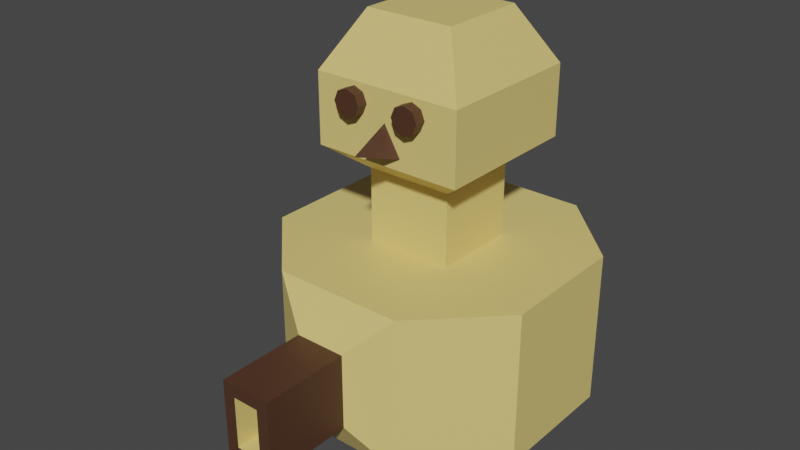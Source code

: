 # Source: enemy.blend  (saved by Blender 2.90.8; exported with 4.5.12 LTS)
import bpy
from mathutils import Matrix  # noqa: F401  (used for matrix-valued properties, if any)

bpy.ops.wm.read_factory_settings(use_empty=True)
scene = bpy.context.scene
scene.name = 'Scene'

# ---- collections
col_collection = bpy.data.collections.new('Collection'); scene.collection.children.link(col_collection)

# ---- materials (node trees are filled in below, after node groups)
mat_material = bpy.data.materials.new('Material')
mat_material.alpha_threshold = 0.0
mat_material.use_transparent_shadow = False
mat_material.line_color = (0.0, 0.0, 0.0, 1.0)
mat_eye = bpy.data.materials.new('eye')
mat_eye.use_transparent_shadow = False

# ---- material node trees
mat_material.use_nodes = True; mat_material.node_tree.nodes.clear()
_N = mat_material.node_tree.nodes; _L = mat_material.node_tree.links
n0 = _N.new('ShaderNodeOutputMaterial'); n0.name = 'Material Output'; n0.location = (300, 300)
n1 = _N.new('ShaderNodeBsdfPrincipled'); n1.name = 'Principled BSDF'; n1.location = (10, 300)
n1.distribution = 'GGX'
n1.subsurface_method = 'BURLEY'
n1.inputs[0].default_value = (0.8, 0.6206, 0.2027, 1.0)
n1.inputs[2].default_value = 0.4
n1.inputs[3].default_value = 1.45
n1.inputs[27].default_value = (0.0, 0.0, 0.0, 1.0)
n1.inputs[28].default_value = 1.0
_L.new(n1.outputs[0], n0.inputs[0])
n0.is_active_output = True
mat_eye.use_nodes = True; mat_eye.node_tree.nodes.clear()
_N = mat_eye.node_tree.nodes; _L = mat_eye.node_tree.links
n0 = _N.new('ShaderNodeBsdfPrincipled'); n0.name = 'Principled BSDF'; n0.location = (10, 300)
n0.distribution = 'GGX'
n0.subsurface_method = 'BURLEY'
n0.inputs[0].default_value = (0.07653, 0.03296, 0.0173, 1.0)
n0.inputs[3].default_value = 1.45
n0.inputs[27].default_value = (0.0, 0.0, 0.0, 1.0)
n0.inputs[28].default_value = 1.0
n1 = _N.new('ShaderNodeOutputMaterial'); n1.name = 'Material Output'; n1.location = (300, 300)
_L.new(n0.outputs[0], n1.inputs[0])
n1.is_active_output = True

# ---- world
world_world = bpy.data.worlds.new('World'); scene.world = world_world
world_world.use_nodes = True; world_world.node_tree.nodes.clear()
_N = world_world.node_tree.nodes; _L = world_world.node_tree.links
n0 = _N.new('ShaderNodeOutputWorld'); n0.name = 'World Output'; n0.location = (300, 300)
n1 = _N.new('ShaderNodeBackground'); n1.name = 'Background'; n1.location = (10, 300)
n1.inputs[0].default_value = (0.05088, 0.05088, 0.05088, 1.0)
_L.new(n1.outputs[0], n0.inputs[0])
n0.is_active_output = True
world_world.color = (0.05088, 0.05088, 0.05088)
world_world.use_sun_shadow = False
world_world.sun_shadow_jitter_overblur = 0.0

# ---- meshes
me_cube = bpy.data.meshes.new('Cube')
me_cube.from_pydata([(0.5607, 0.5607, 1.0), (0.5607, -0.5607, 1.0), (-0.5607, 0.5607, 1.0), (-0.5607, -0.5607, 1.0), (0.5607, -0.5607, 1.943), (-0.5607, -0.5607, 1.943), (0.5607, 0.5607, 1.943), (-0.5607, 0.5607, 1.943), (0.9693, -0.9693, 2.26), (-0.9693, -0.9693, 2.26), (0.9693, 0.9693, 2.26), (-0.9693, 0.9693, 2.26), (0.5734, -0.5734, 3.865), (-0.5734, -0.5734, 3.865), (0.5734, 0.5734, 3.865), (-0.5734, 0.5734, 3.865), (0.9693, -0.9693, 3.159), (-0.9693, -0.9693, 3.159), (0.9693, 0.9693, 3.159), (-0.9693, 0.9693, 3.159), (0.8419, 1.809, -1.0), (1.809, 0.8419, -1.0), (1.809, -0.8419, -1.0), (0.3278, -2.091, -0.4859), (-1.809, 0.8419, -1.0), (-0.8419, 1.809, -1.0), (-0.3278, -2.091, -0.4859), (-1.809, -0.8419, -1.0), (0.3278, -2.091, 0.4859), (1.809, -0.8419, 1.0), (1.125, -1.125, 1.0), (-1.809, -0.8419, 1.0), (-0.3278, -2.091, 0.4859), (-1.125, -1.125, 1.0), (1.809, 0.8419, 1.0), (0.8419, 1.809, 1.0), (1.125, 1.125, 1.0), (-0.8419, 1.809, 1.0), (-1.809, 0.8419, 1.0), (-1.125, 1.125, 1.0), (0.0, 1.0, -1.0), (0.866, -0.5, -1.0), (-0.866, -0.5, -1.0), (0.0, 0.0, 1.0), (-0.8419, -1.809, -1.0), (-0.8419, -1.809, 1.0), (0.8419, -1.809, 1.0), (0.8419, -1.809, -1.0), (-0.1678, -3.224, -0.3259), (-0.1678, -3.224, 0.3259), (0.1678, -3.224, 0.3259), (0.1678, -3.224, -0.3259), (-0.3278, -3.224, -0.4859), (-0.3278, -3.224, 0.4859), (0.3278, -3.224, 0.4859), (0.3278, -3.224, -0.4859), (-0.1678, -2.922, -0.3259), (-0.1678, -2.922, 0.3259), (0.1678, -2.922, 0.3259), (0.1678, -2.922, -0.3259)], [], [(2, 3, 5, 7), (27, 31, 38, 24), (1, 3, 33, 45, 46, 30), (26, 23, 55, 52), (24, 25, 20, 21, 22, 47, 44, 27), (21, 34, 29, 22), (0, 1, 30, 29, 34, 36), (3, 2, 39, 38, 31, 33), (2, 0, 36, 35, 37, 39), (6, 7, 11, 10), (3, 1, 4, 5), (0, 2, 7, 6), (1, 0, 6, 4), (11, 9, 17, 19), (4, 6, 10, 8), (7, 5, 9, 11), (5, 4, 8, 9), (14, 15, 13, 12), (9, 8, 16, 17), (10, 11, 19, 18), (8, 10, 18, 16), (12, 13, 17, 16), (14, 12, 16, 18), (13, 15, 19, 17), (15, 14, 18, 19), (46, 29, 30), (31, 45, 33), (34, 35, 36), (37, 38, 39), (34, 21, 20, 35), (44, 45, 31, 27), (46, 47, 22, 29), (37, 25, 24, 38), (25, 37, 35, 20), (40, 43, 41), (40, 41, 42), (41, 43, 42), (42, 43, 40), (26, 32, 45, 44), (28, 23, 47, 46), (23, 26, 44, 47), (32, 28, 46, 45), (48, 51, 59, 56), (32, 26, 52, 53), (28, 32, 53, 54), (23, 28, 54, 55), (48, 49, 53, 52), (50, 51, 55, 54), (51, 48, 52, 55), (49, 50, 54, 53), (59, 58, 57, 56), (49, 48, 56, 57), (50, 49, 57, 58), (51, 50, 58, 59)])
me_cube.polygons.foreach_set('material_index', [0, 0, 0, 1, 0, 0, 0, 0, 0, 0, 0, 0, 0, 0, 0, 0, 0, 0, 0, 0, 0, 0, 0, 0, 0, 0, 0, 0, 0, 0, 0, 0, 0, 0, 0, 0, 0, 0, 0, 0, 0, 0, 0, 1, 1, 1, 1, 1, 1, 1, 1, 0, 0, 0])
_uv = me_cube.uv_layers.new(name='UVMap')
_uv.uv.foreach_set('vector', [0.8201, 0.5549, 0.8201, 0.6951, 0.8201, 0.6951, 0.8201, 0.5549, 0.375, 0.06683, 0.625, 0.06683, 0.625, 0.1832, 0.375, 0.1832, 0.6799, 0.6951, 0.8201, 0.6951, 0.8449, 0.7199, 0.8082, 0.75, 0.6918, 0.75, 0.6551, 0.7199, 0.4393, 0.8976, 0.4393, 0.8524, 0.4393, 0.8524, 0.4393, 0.8976, 0.125, 0.5668, 0.1918, 0.5, 0.3082, 0.5, 0.375, 0.5668, 0.375, 0.6832, 0.3082, 0.75, 0.1918, 0.75, 0.125, 0.6832, 0.375, 0.5668, 0.625, 0.5668, 0.625, 0.6832, 0.375, 0.6832, 0.6799, 0.5549, 0.6799, 0.6951, 0.6551, 0.7199, 0.625, 0.6832, 0.625, 0.5668, 0.6551, 0.5301, 0.8201, 0.6951, 0.8201, 0.5549, 0.8449, 0.5301, 0.875, 0.5668, 0.875, 0.6832, 0.8449, 0.7199, 0.8201, 0.5549, 0.6799, 0.5549, 0.6551, 0.5301, 0.6918, 0.5, 0.8082, 0.5, 0.8449, 0.5301, 0.6799, 0.5549, 0.8201, 0.5549, 0.8201, 0.5549, 0.6799, 0.5549, 0.8201, 0.6951, 0.6799, 0.6951, 0.6799, 0.6951, 0.8201, 0.6951, 0.6799, 0.5549, 0.8201, 0.5549, 0.8201, 0.5549, 0.6799, 0.5549, 0.6799, 0.6951, 0.6799, 0.5549, 0.6799, 0.5549, 0.6799, 0.6951, 0.8201, 0.5549, 0.8201, 0.6951, 0.8201, 0.6951, 0.8201, 0.5549, 0.6799, 0.6951, 0.6799, 0.5549, 0.6799, 0.5549, 0.6799, 0.6951, 0.8201, 0.5549, 0.8201, 0.6951, 0.8201, 0.6951, 0.8201, 0.5549, 0.8201, 0.6951, 0.6799, 0.6951, 0.6799, 0.6951, 0.8201, 0.6951, 0.7085, 0.5835, 0.7915, 0.5835, 0.7915, 0.6665, 0.7085, 0.6665, 0.8201, 0.6951, 0.6799, 0.6951, 0.6799, 0.6951, 0.8201, 0.6951, 0.6799, 0.5549, 0.8201, 0.5549, 0.8201, 0.5549, 0.6799, 0.5549, 0.6799, 0.6951, 0.6799, 0.5549, 0.6799, 0.5549, 0.6799, 0.6951, 0.7085, 0.6665, 0.7915, 0.6665, 0.8201, 0.6951, 0.6799, 0.6951, 0.7085, 0.5835, 0.7085, 0.6665, 0.6799, 0.6951, 0.6799, 0.5549, 0.7915, 0.6665, 0.7915, 0.5835, 0.8201, 0.5549, 0.8201, 0.6951, 0.7915, 0.5835, 0.7085, 0.5835, 0.6799, 0.5549, 0.8201, 0.5549, 0.6918, 0.75, 0.6463, 0.7287, 0.6551, 0.7199, 0.875, 0.6832, 0.8537, 0.7287, 0.8449, 0.7199, 0.5948, 0.5425, 0.6918, 0.5, 0.6551, 0.5301, 0.8325, 0.4698, 0.875, 0.5668, 0.8449, 0.5301, 0.625, 0.5668, 0.375, 0.5668, 0.375, 0.4332, 0.625, 0.4332, 0.375, 0.0, 0.625, 0.0, 0.625, 0.06683, 0.375, 0.06683, 0.625, 0.8168, 0.375, 0.8168, 0.375, 0.6832, 0.625, 0.6832, 0.625, 0.3168, 0.375, 0.3168, 0.375, 0.1832, 0.625, 0.1832, 0.375, 0.3168, 0.625, 0.3168, 0.625, 0.4332, 0.375, 0.4332, 0.25, 0.49, 0.25, 0.25, 0.4578, 0.13, 0.75, 0.49, 0.9578, 0.13, 0.5422, 0.13, 0.4578, 0.13, 0.25, 0.25, 0.04215, 0.13, 0.04215, 0.13, 0.25, 0.25, 0.25, 0.49, 0.4393, 0.8976, 0.5607, 0.8976, 0.625, 0.9332, 0.375, 0.9332, 0.5607, 0.8524, 0.4393, 0.8524, 0.375, 0.8168, 0.625, 0.8168, 0.4393, 0.8524, 0.4393, 0.8976, 0.375, 0.9332, 0.375, 0.8168, 0.5607, 0.8976, 0.5607, 0.8524, 0.625, 0.8168, 0.625, 0.9332, 0.4593, 0.8866, 0.4593, 0.8634, 0.4593, 0.8634, 0.4593, 0.8866, 0.5607, 0.8976, 0.4393, 0.8976, 0.4393, 0.8976, 0.5607, 0.8976, 0.5607, 0.8524, 0.5607, 0.8976, 0.5607, 0.8976, 0.5607, 0.8524, 0.4393, 0.8524, 0.5607, 0.8524, 0.5607, 0.8524, 0.4393, 0.8524, 0.4593, 0.8866, 0.5407, 0.8866, 0.5607, 0.8976, 0.4393, 0.8976, 0.5407, 0.8634, 0.4593, 0.8634, 0.4393, 0.8524, 0.5607, 0.8524, 0.4593, 0.8634, 0.4593, 0.8866, 0.4393, 0.8976, 0.4393, 0.8524, 0.5407, 0.8866, 0.5407, 0.8634, 0.5607, 0.8524, 0.5607, 0.8976, 0.4593, 0.8634, 0.5407, 0.8634, 0.5407, 0.8866, 0.4593, 0.8866, 0.5407, 0.8866, 0.4593, 0.8866, 0.4593, 0.8866, 0.5407, 0.8866, 0.5407, 0.8634, 0.5407, 0.8866, 0.5407, 0.8866, 0.5407, 0.8634, 0.4593, 0.8634, 0.5407, 0.8634, 0.5407, 0.8634, 0.4593, 0.8634])
me_cube.materials.append(mat_material)
me_cube.materials.append(mat_eye)
me_cube.use_remesh_preserve_volume = False
me_cube.use_remesh_preserve_attributes = False
me_cube.use_mirror_vertex_groups = False
me_cube.update()
me_cone = bpy.data.meshes.new('Cone')
me_cone.from_pydata([(0.0, 0.3187, -0.3187), (0.276, -0.1594, -0.3187), (-0.276, -0.1594, -0.3187), (0.0, 0.0, 0.3187)], [], [(0, 3, 1), (0, 1, 2), (1, 3, 2), (2, 3, 0)])
_uv = me_cone.uv_layers.new(name='UVMap')
_uv.uv.foreach_set('vector', [0.25, 0.49, 0.25, 0.25, 0.4578, 0.13, 0.75, 0.49, 0.9578, 0.13, 0.5422, 0.13, 0.4578, 0.13, 0.25, 0.25, 0.04215, 0.13, 0.04215, 0.13, 0.25, 0.25, 0.25, 0.49])
me_cone.materials.append(mat_eye)
me_cone.use_remesh_fix_poles = True
me_cone.use_remesh_preserve_attributes = False
me_cone.use_mirror_vertex_groups = False
me_cone.update()
me_cylinder_002 = bpy.data.meshes.new('Cylinder.002')
me_cylinder_002.from_pydata([(0.0, 0.1755, -0.1755), (0.0, 0.1755, 0.1755), (0.1241, 0.1241, -0.1755), (0.1241, 0.1241, 0.1755), (0.1755, -7.672e-09, -0.1755), (0.1755, -7.672e-09, 0.1755), (0.1241, -0.1241, -0.1755), (0.1241, -0.1241, 0.1755), (-1.534e-08, -0.1755, -0.1755), (-1.534e-08, -0.1755, 0.1755), (-0.1241, -0.1241, -0.1755), (-0.1241, -0.1241, 0.1755), (-0.1755, 2.093e-09, -0.1755), (-0.1755, 2.093e-09, 0.1755), (-0.1241, 0.1241, -0.1755), (-0.1241, 0.1241, 0.1755), (0.8073, 0.1755, -0.1755), (0.8073, 0.1755, 0.1755), (0.9314, 0.1241, -0.1755), (0.9314, 0.1241, 0.1755), (0.9829, -7.672e-09, -0.1755), (0.9829, -7.672e-09, 0.1755), (0.9314, -0.1241, -0.1755), (0.9314, -0.1241, 0.1755), (0.8073, -0.1755, -0.1755), (0.8073, -0.1755, 0.1755), (0.6832, -0.1241, -0.1755), (0.6832, -0.1241, 0.1755), (0.6318, 2.093e-09, -0.1755), (0.6318, 2.093e-09, 0.1755), (0.6832, 0.1241, -0.1755), (0.6832, 0.1241, 0.1755)], [], [(0, 1, 3, 2), (2, 3, 5, 4), (4, 5, 7, 6), (6, 7, 9, 8), (8, 9, 11, 10), (10, 11, 13, 12), (3, 1, 15, 13, 11, 9, 7, 5), (12, 13, 15, 14), (14, 15, 1, 0), (0, 2, 4, 6, 8, 10, 12, 14), (16, 17, 19, 18), (18, 19, 21, 20), (20, 21, 23, 22), (22, 23, 25, 24), (24, 25, 27, 26), (26, 27, 29, 28), (19, 17, 31, 29, 27, 25, 23, 21), (28, 29, 31, 30), (30, 31, 17, 16), (16, 18, 20, 22, 24, 26, 28, 30)])
_uv = me_cylinder_002.uv_layers.new(name='UVMap')
_uv.uv.foreach_set('vector', [1.0, 0.5, 1.0, 1.0, 0.875, 1.0, 0.875, 0.5, 0.875, 0.5, 0.875, 1.0, 0.75, 1.0, 0.75, 0.5, 0.75, 0.5, 0.75, 1.0, 0.625, 1.0, 0.625, 0.5, 0.625, 0.5, 0.625, 1.0, 0.5, 1.0, 0.5, 0.5, 0.5, 0.5, 0.5, 1.0, 0.375, 1.0, 0.375, 0.5, 0.375, 0.5, 0.375, 1.0, 0.25, 1.0, 0.25, 0.5, 0.4197, 0.4197, 0.25, 0.49, 0.08029, 0.4197, 0.01, 0.25, 0.08029, 0.08029, 0.25, 0.01, 0.4197, 0.08029, 0.49, 0.25, 0.25, 0.5, 0.25, 1.0, 0.125, 1.0, 0.125, 0.5, 0.125, 0.5, 0.125, 1.0, 0.0, 1.0, 0.0, 0.5, 0.75, 0.49, 0.9197, 0.4197, 0.99, 0.25, 0.9197, 0.08029, 0.75, 0.01, 0.5803, 0.08029, 0.51, 0.25, 0.5803, 0.4197, 1.0, 0.5, 1.0, 1.0, 0.875, 1.0, 0.875, 0.5, 0.875, 0.5, 0.875, 1.0, 0.75, 1.0, 0.75, 0.5, 0.75, 0.5, 0.75, 1.0, 0.625, 1.0, 0.625, 0.5, 0.625, 0.5, 0.625, 1.0, 0.5, 1.0, 0.5, 0.5, 0.5, 0.5, 0.5, 1.0, 0.375, 1.0, 0.375, 0.5, 0.375, 0.5, 0.375, 1.0, 0.25, 1.0, 0.25, 0.5, 0.4197, 0.4197, 0.25, 0.49, 0.08029, 0.4197, 0.01, 0.25, 0.08029, 0.08029, 0.25, 0.01, 0.4197, 0.08029, 0.49, 0.25, 0.25, 0.5, 0.25, 1.0, 0.125, 1.0, 0.125, 0.5, 0.125, 0.5, 0.125, 1.0, 0.0, 1.0, 0.0, 0.5, 0.75, 0.49, 0.9197, 0.4197, 0.99, 0.25, 0.9197, 0.08029, 0.75, 0.01, 0.5803, 0.08029, 0.51, 0.25, 0.5803, 0.4197])
me_cylinder_002.materials.append(mat_eye)
me_cylinder_002.use_remesh_fix_poles = True
me_cylinder_002.use_remesh_preserve_attributes = False
me_cylinder_002.use_mirror_vertex_groups = False
me_cylinder_002.update()

# ---- objects
ob_cube = bpy.data.objects.new('Cube', me_cube)
ob_cone = bpy.data.objects.new('Cone', me_cone)
ob_cylinder = bpy.data.objects.new('Cylinder', me_cylinder_002)

# ---- transforms, parenting, visibility, modifiers, constraints
ob_cube.location = (-0.4273, -0.9342, 2.932)
ob_cube.lock_rotations_4d = False
ob_cube.empty_display_type = 'ARROWS'
ob_cube.lineart.crease_threshold = 0.0
ob_cone.parent = ob_cube
ob_cone.location = (5.618e-16, -1.149, 2.53)
ob_cone.rotation_euler = (1.55, 2.22e-16, 2.175e-16)
ob_cone.lineart.crease_threshold = 0.0
ob_cylinder.parent = ob_cube
ob_cylinder.location = (-0.4273, -0.9342, 2.932)
ob_cylinder.rotation_euler = (1.571, -0.0, 0.0)
ob_cylinder.lineart.crease_threshold = 0.0
_vg = ob_cylinder.vertex_groups.new(name='basis')
_vg = ob_cylinder.vertex_groups.new(name='half')

# ---- collection membership
col_collection.objects.link(ob_cube)
col_collection.objects.link(ob_cone)
col_collection.objects.link(ob_cylinder)

# ---- scene / render settings (as saved in the file)
scene.frame_start = 1; scene.frame_end = 250; scene.frame_set(1)
scene.render.engine = 'BLENDER_EEVEE_NEXT'
scene.cycles.use_denoising = False
scene.cycles.samples = 128
scene.cycles.sampling_pattern = 'TABULATED_SOBOL'
scene.cycles.use_adaptive_sampling = False
scene.cycles.use_light_tree = False
scene.view_settings.view_transform = 'Filmic'
bpy.context.view_layer.update()

# ---- added for rendering (the .blend has no active camera and no usable light): camera, sun
cam_auto = bpy.data.cameras.new('AutoCamera')
cam_auto.lens = 50.0
cam_auto.sensor_width = 36.0
cam_auto.clip_end = 1000.0
ob_auto_camera = bpy.data.objects.new('AutoCamera', cam_auto)
scene.collection.objects.link(ob_auto_camera)
ob_auto_camera.location = (6.86366, -10.3908, 10.1969)
ob_auto_camera.rotation_euler = (1.09748, -7.21219e-08, 0.694738)
scene.camera = ob_auto_camera
light_auto_sun = bpy.data.lights.new('AutoSun', 'SUN')
light_auto_sun.energy = 3.0
light_auto_sun.angle = 0.0523599
ob_auto_sun = bpy.data.objects.new('AutoSun', light_auto_sun)
scene.collection.objects.link(ob_auto_sun)
ob_auto_sun.rotation_euler = (0.872665, 0.174533, 0.523599)
bpy.context.view_layer.update()

